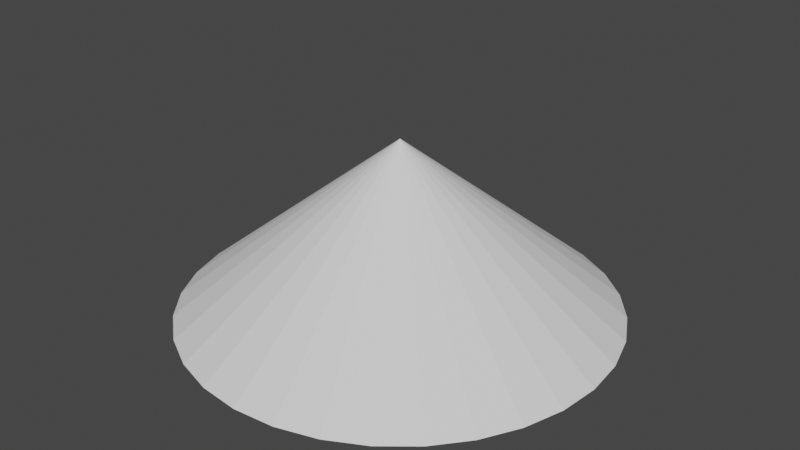 # Source: cobweb.blend  (saved by Blender 3.0.42; exported with 4.5.12 LTS)
import bpy
from mathutils import Matrix  # noqa: F401  (used for matrix-valued properties, if any)

bpy.ops.wm.read_factory_settings(use_empty=True)
scene = bpy.context.scene
scene.name = 'Scene'

# ---- collections
col_mesh = bpy.data.collections.new('Mesh'); scene.collection.children.link(col_mesh)
col_cobweb = bpy.data.collections.new('Cobweb'); col_mesh.children.link(col_cobweb)
col_rig = bpy.data.collections.new('Rig'); scene.collection.children.link(col_rig)
col_collision = bpy.data.collections.new('Collision'); scene.collection.children.link(col_collision)
col_extras = bpy.data.collections.new('Extras'); scene.collection.children.link(col_extras)

# ---- world
world_world = bpy.data.worlds.new('World'); scene.world = world_world
world_world.use_nodes = True; world_world.node_tree.nodes.clear()
_N = world_world.node_tree.nodes; _L = world_world.node_tree.links
n0 = _N.new('ShaderNodeOutputWorld'); n0.name = 'World Output'; n0.location = (300, 300)
n1 = _N.new('ShaderNodeBackground'); n1.name = 'Background'; n1.location = (10, 300)
n1.inputs[0].default_value = (0.05088, 0.05088, 0.05088, 1.0)
_L.new(n1.outputs[0], n0.inputs[0])
n0.is_active_output = True
world_world.color = (0.05088, 0.05088, 0.05088)
world_world.use_sun_shadow = False
world_world.sun_shadow_jitter_overblur = 0.0

# ---- meshes
me_cone_001 = bpy.data.meshes.new('Cone.001')
me_cone_001.from_pydata([(0.0, 0.25, -0.05), (0.04877, 0.2452, -0.05), (0.09567, 0.231, -0.05), (0.1389, 0.2079, -0.05), (0.1768, 0.1768, -0.05), (0.2079, 0.1389, -0.05), (0.231, 0.09567, -0.05), (0.2452, 0.04877, -0.05), (0.25, -1.093e-08, -0.05), (0.2452, -0.04877, -0.05), (0.231, -0.09567, -0.05), (0.2079, -0.1389, -0.05), (0.1768, -0.1768, -0.05), (0.1389, -0.2079, -0.05), (0.09567, -0.231, -0.05), (0.04877, -0.2452, -0.05), (-2.186e-08, -0.25, -0.05), (-0.04877, -0.2452, -0.05), (-0.09567, -0.231, -0.05), (-0.1389, -0.2079, -0.05), (-0.1768, -0.1768, -0.05), (-0.2079, -0.1389, -0.05), (-0.231, -0.09567, -0.05), (-0.2452, -0.04877, -0.05), (-0.25, 2.981e-09, -0.05), (-0.2452, 0.04877, -0.05), (-0.231, 0.09567, -0.05), (-0.2079, 0.1389, -0.05), (-0.1768, 0.1768, -0.05), (-0.1389, 0.2079, -0.05), (-0.09567, 0.231, -0.05), (-0.04877, 0.2452, -0.05), (0.0, 0.0, 0.05)], [], [(0, 32, 1), (1, 32, 2), (2, 32, 3), (3, 32, 4), (4, 32, 5), (5, 32, 6), (6, 32, 7), (7, 32, 8), (8, 32, 9), (9, 32, 10), (10, 32, 11), (11, 32, 12), (12, 32, 13), (13, 32, 14), (14, 32, 15), (15, 32, 16), (16, 32, 17), (17, 32, 18), (18, 32, 19), (19, 32, 20), (20, 32, 21), (21, 32, 22), (22, 32, 23), (23, 32, 24), (24, 32, 25), (25, 32, 26), (26, 32, 27), (27, 32, 28), (28, 32, 29), (29, 32, 30), (30, 32, 31), (31, 32, 0)])
_uv = me_cone_001.uv_layers.new(name='UVMap')
_uv.uv.foreach_set('vector', [0.25, 0.99, 0.25, 0.75, 0.2968, 0.9854, 0.2968, 0.9854, 0.25, 0.75, 0.3418, 0.9717, 0.3418, 0.9717, 0.25, 0.75, 0.3833, 0.9496, 0.3833, 0.9496, 0.25, 0.75, 0.4197, 0.9197, 0.4197, 0.9197, 0.25, 0.75, 0.4496, 0.8833, 0.4496, 0.8833, 0.25, 0.75, 0.4717, 0.8418, 0.4717, 0.8418, 0.25, 0.75, 0.4854, 0.7968, 0.4854, 0.7968, 0.25, 0.75, 0.49, 0.75, 0.49, 0.75, 0.25, 0.75, 0.4854, 0.7032, 0.4854, 0.7032, 0.25, 0.75, 0.4717, 0.6582, 0.4717, 0.6582, 0.25, 0.75, 0.4496, 0.6167, 0.4496, 0.6167, 0.25, 0.75, 0.4197, 0.5803, 0.4197, 0.5803, 0.25, 0.75, 0.3833, 0.5504, 0.3833, 0.5504, 0.25, 0.75, 0.3418, 0.5283, 0.3418, 0.5283, 0.25, 0.75, 0.2968, 0.5146, 0.2968, 0.5146, 0.25, 0.75, 0.25, 0.51, 0.25, 0.51, 0.25, 0.75, 0.2032, 0.5146, 0.2032, 0.5146, 0.25, 0.75, 0.1582, 0.5283, 0.1582, 0.5283, 0.25, 0.75, 0.1167, 0.5504, 0.1167, 0.5504, 0.25, 0.75, 0.08029, 0.5803, 0.08029, 0.5803, 0.25, 0.75, 0.05045, 0.6167, 0.05045, 0.6167, 0.25, 0.75, 0.02827, 0.6582, 0.02827, 0.6582, 0.25, 0.75, 0.01461, 0.7032, 0.01461, 0.7032, 0.25, 0.75, 0.01, 0.75, 0.01, 0.75, 0.25, 0.75, 0.01461, 0.7968, 0.01461, 0.7968, 0.25, 0.75, 0.02827, 0.8418, 0.02827, 0.8418, 0.25, 0.75, 0.05045, 0.8833, 0.05045, 0.8833, 0.25, 0.75, 0.08029, 0.9197, 0.08029, 0.9197, 0.25, 0.75, 0.1167, 0.9496, 0.1167, 0.9496, 0.25, 0.75, 0.1582, 0.9717, 0.1582, 0.9717, 0.25, 0.75, 0.2032, 0.9854, 0.2032, 0.9854, 0.25, 0.75, 0.25, 0.99])
me_cone_001.use_remesh_fix_poles = True
me_cone_001.use_remesh_preserve_attributes = False
me_cone_001.update()
me_cone_002 = bpy.data.meshes.new('Cone.002')
me_cone_002.from_pydata([(0.0, 0.25, -0.05), (0.04877, 0.2452, -0.05), (0.09567, 0.231, -0.05), (0.1389, 0.2079, -0.05), (0.1768, 0.1768, -0.05), (0.2079, 0.1389, -0.05), (0.231, 0.09567, -0.05), (0.2452, 0.04877, -0.05), (0.25, -1.093e-08, -0.05), (0.2452, -0.04877, -0.05), (0.231, -0.09567, -0.05), (0.2079, -0.1389, -0.05), (0.1768, -0.1768, -0.05), (0.1389, -0.2079, -0.05), (0.09567, -0.231, -0.05), (0.04877, -0.2452, -0.05), (-2.186e-08, -0.25, -0.05), (-0.04877, -0.2452, -0.05), (-0.09567, -0.231, -0.05), (-0.1389, -0.2079, -0.05), (-0.1768, -0.1768, -0.05), (-0.2079, -0.1389, -0.05), (-0.231, -0.09567, -0.05), (-0.2452, -0.04877, -0.05), (-0.25, 2.981e-09, -0.05), (-0.2452, 0.04877, -0.05), (-0.231, 0.09567, -0.05), (-0.2079, 0.1389, -0.05), (-0.1768, 0.1768, -0.05), (-0.1389, 0.2079, -0.05), (-0.09567, 0.231, -0.05), (-0.04877, 0.2452, -0.05), (0.0, 0.0, 0.1507)], [], [(0, 32, 1), (1, 32, 2), (2, 32, 3), (3, 32, 4), (4, 32, 5), (5, 32, 6), (6, 32, 7), (7, 32, 8), (8, 32, 9), (9, 32, 10), (10, 32, 11), (11, 32, 12), (12, 32, 13), (13, 32, 14), (14, 32, 15), (15, 32, 16), (16, 32, 17), (17, 32, 18), (18, 32, 19), (19, 32, 20), (20, 32, 21), (21, 32, 22), (22, 32, 23), (23, 32, 24), (24, 32, 25), (25, 32, 26), (26, 32, 27), (27, 32, 28), (28, 32, 29), (29, 32, 30), (30, 32, 31), (31, 32, 0)])
_uv = me_cone_002.uv_layers.new(name='UVMap')
_uv.uv.foreach_set('vector', [0.75, 0.99, 0.75, 0.75, 0.7968, 0.9854, 0.7968, 0.9854, 0.75, 0.75, 0.8418, 0.9717, 0.8418, 0.9717, 0.75, 0.75, 0.8833, 0.9496, 0.8833, 0.9496, 0.75, 0.75, 0.9197, 0.9197, 0.9197, 0.9197, 0.75, 0.75, 0.9496, 0.8833, 0.9496, 0.8833, 0.75, 0.75, 0.9717, 0.8418, 0.9717, 0.8418, 0.75, 0.75, 0.9854, 0.7968, 0.9854, 0.7968, 0.75, 0.75, 0.99, 0.75, 0.99, 0.75, 0.75, 0.75, 0.9854, 0.7032, 0.9854, 0.7032, 0.75, 0.75, 0.9717, 0.6582, 0.9717, 0.6582, 0.75, 0.75, 0.9496, 0.6167, 0.9496, 0.6167, 0.75, 0.75, 0.9197, 0.5803, 0.9197, 0.5803, 0.75, 0.75, 0.8833, 0.5504, 0.8833, 0.5504, 0.75, 0.75, 0.8418, 0.5283, 0.8418, 0.5283, 0.75, 0.75, 0.7968, 0.5146, 0.7968, 0.5146, 0.75, 0.75, 0.75, 0.51, 0.75, 0.51, 0.75, 0.75, 0.7032, 0.5146, 0.7032, 0.5146, 0.75, 0.75, 0.6582, 0.5283, 0.6582, 0.5283, 0.75, 0.75, 0.6167, 0.5504, 0.6167, 0.5504, 0.75, 0.75, 0.5803, 0.5803, 0.5803, 0.5803, 0.75, 0.75, 0.5504, 0.6167, 0.5504, 0.6167, 0.75, 0.75, 0.5283, 0.6582, 0.5283, 0.6582, 0.75, 0.75, 0.5146, 0.7032, 0.5146, 0.7032, 0.75, 0.75, 0.51, 0.75, 0.51, 0.75, 0.75, 0.75, 0.5146, 0.7968, 0.5146, 0.7968, 0.75, 0.75, 0.5283, 0.8418, 0.5283, 0.8418, 0.75, 0.75, 0.5504, 0.8833, 0.5504, 0.8833, 0.75, 0.75, 0.5803, 0.9197, 0.5803, 0.9197, 0.75, 0.75, 0.6167, 0.9496, 0.6167, 0.9496, 0.75, 0.75, 0.6582, 0.9717, 0.6582, 0.9717, 0.75, 0.75, 0.7032, 0.9854, 0.7032, 0.9854, 0.75, 0.75, 0.75, 0.99])
me_cone_002.use_remesh_fix_poles = True
me_cone_002.use_remesh_preserve_attributes = False
me_cone_002.update()
me_cone_003 = bpy.data.meshes.new('Cone.003')
me_cone_003.from_pydata([(0.0, 0.25, -0.05), (0.04877, 0.2452, -0.05), (0.09567, 0.231, -0.05), (0.1389, 0.2079, -0.05), (0.1768, 0.1768, -0.05), (0.2079, 0.1389, -0.05), (0.231, 0.09567, -0.05), (0.2452, 0.04877, -0.05), (0.25, -1.093e-08, -0.05), (0.2452, -0.04877, -0.05), (0.231, -0.09567, -0.05), (0.2079, -0.1389, -0.05), (0.1768, -0.1768, -0.05), (0.1389, -0.2079, -0.05), (0.09567, -0.231, -0.05), (0.04877, -0.2452, -0.05), (-2.186e-08, -0.25, -0.05), (-0.04877, -0.2452, -0.05), (-0.09567, -0.231, -0.05), (-0.1389, -0.2079, -0.05), (-0.1768, -0.1768, -0.05), (-0.2079, -0.1389, -0.05), (-0.231, -0.09567, -0.05), (-0.2452, -0.04877, -0.05), (-0.25, 2.981e-09, -0.05), (-0.2452, 0.04877, -0.05), (-0.231, 0.09567, -0.05), (-0.2079, 0.1389, -0.05), (-0.1768, 0.1768, -0.05), (-0.1389, 0.2079, -0.05), (-0.09567, 0.231, -0.05), (-0.04877, 0.2452, -0.05), (0.0, 0.0, -0.04556)], [], [(0, 32, 1), (1, 32, 2), (2, 32, 3), (3, 32, 4), (4, 32, 5), (5, 32, 6), (6, 32, 7), (7, 32, 8), (8, 32, 9), (9, 32, 10), (10, 32, 11), (11, 32, 12), (12, 32, 13), (13, 32, 14), (14, 32, 15), (15, 32, 16), (16, 32, 17), (17, 32, 18), (18, 32, 19), (19, 32, 20), (20, 32, 21), (21, 32, 22), (22, 32, 23), (23, 32, 24), (24, 32, 25), (25, 32, 26), (26, 32, 27), (27, 32, 28), (28, 32, 29), (29, 32, 30), (30, 32, 31), (31, 32, 0)])
_uv = me_cone_003.uv_layers.new(name='UVMap')
_uv.uv.foreach_set('vector', [0.25, 0.49, 0.25, 0.25, 0.2968, 0.4854, 0.2968, 0.4854, 0.25, 0.25, 0.3418, 0.4717, 0.3418, 0.4717, 0.25, 0.25, 0.3833, 0.4496, 0.3833, 0.4496, 0.25, 0.25, 0.4197, 0.4197, 0.4197, 0.4197, 0.25, 0.25, 0.4496, 0.3833, 0.4496, 0.3833, 0.25, 0.25, 0.4717, 0.3418, 0.4717, 0.3418, 0.25, 0.25, 0.4854, 0.2968, 0.4854, 0.2968, 0.25, 0.25, 0.49, 0.25, 0.49, 0.25, 0.25, 0.25, 0.4854, 0.2032, 0.4854, 0.2032, 0.25, 0.25, 0.4717, 0.1582, 0.4717, 0.1582, 0.25, 0.25, 0.4496, 0.1167, 0.4496, 0.1167, 0.25, 0.25, 0.4197, 0.08029, 0.4197, 0.08029, 0.25, 0.25, 0.3833, 0.05045, 0.3833, 0.05045, 0.25, 0.25, 0.3418, 0.02827, 0.3418, 0.02827, 0.25, 0.25, 0.2968, 0.01461, 0.2968, 0.01461, 0.25, 0.25, 0.25, 0.01, 0.25, 0.01, 0.25, 0.25, 0.2032, 0.01461, 0.2032, 0.01461, 0.25, 0.25, 0.1582, 0.02827, 0.1582, 0.02827, 0.25, 0.25, 0.1167, 0.05045, 0.1167, 0.05045, 0.25, 0.25, 0.08029, 0.08029, 0.08029, 0.08029, 0.25, 0.25, 0.05045, 0.1167, 0.05045, 0.1167, 0.25, 0.25, 0.02827, 0.1582, 0.02827, 0.1582, 0.25, 0.25, 0.01461, 0.2032, 0.01461, 0.2032, 0.25, 0.25, 0.01, 0.25, 0.01, 0.25, 0.25, 0.25, 0.01461, 0.2968, 0.01461, 0.2968, 0.25, 0.25, 0.02827, 0.3418, 0.02827, 0.3418, 0.25, 0.25, 0.05045, 0.3833, 0.05045, 0.3833, 0.25, 0.25, 0.08029, 0.4197, 0.08029, 0.4197, 0.25, 0.25, 0.1167, 0.4496, 0.1167, 0.4496, 0.25, 0.25, 0.1582, 0.4717, 0.1582, 0.4717, 0.25, 0.25, 0.2032, 0.4854, 0.2032, 0.4854, 0.25, 0.25, 0.25, 0.49])
me_cone_003.use_remesh_fix_poles = True
me_cone_003.use_remesh_preserve_attributes = False
me_cone_003.update()

# ---- objects
ob_sm_cobweb_1 = bpy.data.objects.new('SM_Cobweb_1', me_cone_001)
ob_sm_cobweb_2 = bpy.data.objects.new('SM_Cobweb_2', me_cone_002)
ob_sm_cobweb_3 = bpy.data.objects.new('SM_Cobweb_3', me_cone_003)

# ---- transforms, parenting, visibility, modifiers, constraints
ob_sm_cobweb_1.location = (0.0, 0.0, 0.05)
ob_sm_cobweb_2.location = (0.0, 0.0, 0.05)
ob_sm_cobweb_3.location = (0.0, 0.0, 0.05)

# ---- collection membership
col_cobweb.objects.link(ob_sm_cobweb_1)
col_cobweb.objects.link(ob_sm_cobweb_2)
col_cobweb.objects.link(ob_sm_cobweb_3)

# ---- scene / render settings (as saved in the file)
scene.frame_start = 1; scene.frame_end = 250; scene.frame_set(62)
scene.render.engine = 'BLENDER_EEVEE_NEXT'
scene.cycles.sampling_pattern = 'TABULATED_SOBOL'
scene.cycles.use_light_tree = False
scene.view_settings.view_transform = 'Filmic'
bpy.context.view_layer.update()

# ---- added for rendering (the .blend has no active camera and no usable light): camera, sun
cam_auto = bpy.data.cameras.new('AutoCamera')
cam_auto.lens = 50.0
cam_auto.sensor_width = 36.0
cam_auto.clip_end = 1000.0
ob_auto_camera = bpy.data.objects.new('AutoCamera', cam_auto)
scene.collection.objects.link(ob_auto_camera)
ob_auto_camera.location = (0.68007, -0.816084, 0.644397)
ob_auto_camera.rotation_euler = (1.09748, -7.21219e-08, 0.694738)
scene.camera = ob_auto_camera
light_auto_sun = bpy.data.lights.new('AutoSun', 'SUN')
light_auto_sun.energy = 3.0
light_auto_sun.angle = 0.0523599
ob_auto_sun = bpy.data.objects.new('AutoSun', light_auto_sun)
scene.collection.objects.link(ob_auto_sun)
ob_auto_sun.rotation_euler = (0.872665, 0.174533, 0.523599)
bpy.context.view_layer.update()
